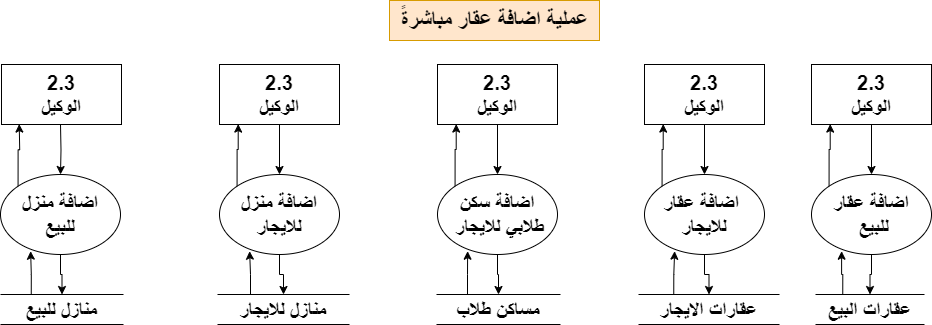

The diagram above was exported from draw.io. Its source (the exported page's mxGraphModel, read from the mxfile embedded in the PNG):
<mxGraphModel dx="880" dy="524" grid="1" gridSize="10" guides="1" tooltips="1" connect="1" arrows="1" fold="1" page="1" pageScale="1" pageWidth="1920" pageHeight="1200" math="0" shadow="0">
  <root>
    <mxCell id="0" />
    <mxCell id="1" parent="0" />
    <mxCell id="tz4gQ_9rWnhE26SaNrGR-1" value="&lt;font size=&quot;1&quot; style=&quot;&quot;&gt;&lt;b style=&quot;font-size: 22px;&quot;&gt;عملية اضافة عقار مباشرةً&lt;/b&gt;&lt;/font&gt;" style="text;html=1;align=center;verticalAlign=middle;resizable=0;points=[];autosize=1;strokeColor=#d79b00;fillColor=#ffe6cc;" parent="1" vertex="1">
      <mxGeometry x="885" y="90" width="210" height="40" as="geometry" />
    </mxCell>
    <mxCell id="tz4gQ_9rWnhE26SaNrGR-2" style="edgeStyle=orthogonalEdgeStyle;rounded=0;orthogonalLoop=1;jettySize=auto;html=1;" parent="1" source="tz4gQ_9rWnhE26SaNrGR-3" target="tz4gQ_9rWnhE26SaNrGR-5" edge="1">
      <mxGeometry relative="1" as="geometry" />
    </mxCell>
    <mxCell id="tz4gQ_9rWnhE26SaNrGR-3" value="&lt;font style=&quot;font-size: 20px;&quot;&gt;&lt;b&gt;2.3&lt;br&gt;الوكيل&lt;/b&gt;&lt;/font&gt;" style="rounded=0;whiteSpace=wrap;html=1;" parent="1" vertex="1">
      <mxGeometry x="1307" y="154" width="120" height="60" as="geometry" />
    </mxCell>
    <mxCell id="tz4gQ_9rWnhE26SaNrGR-4" style="edgeStyle=orthogonalEdgeStyle;rounded=0;orthogonalLoop=1;jettySize=auto;html=1;" parent="1" source="tz4gQ_9rWnhE26SaNrGR-5" target="tz4gQ_9rWnhE26SaNrGR-6" edge="1">
      <mxGeometry relative="1" as="geometry" />
    </mxCell>
    <mxCell id="tz4gQ_9rWnhE26SaNrGR-5" value="&lt;span style=&quot;font-size: 20px;&quot;&gt;&lt;b&gt;اضافة عقار&lt;br&gt;&amp;nbsp;للبيع&lt;/b&gt;&lt;/span&gt;" style="ellipse;whiteSpace=wrap;html=1;" parent="1" vertex="1">
      <mxGeometry x="1307" y="264" width="120" height="80" as="geometry" />
    </mxCell>
    <mxCell id="tz4gQ_9rWnhE26SaNrGR-6" value="&lt;font style=&quot;font-size: 20px;&quot;&gt;&lt;b&gt;عقارات البيع&lt;/b&gt;&lt;/font&gt;" style="shape=partialRectangle;whiteSpace=wrap;html=1;left=0;right=0;fillColor=none;" parent="1" vertex="1">
      <mxGeometry x="1311" y="384" width="109" height="30" as="geometry" />
    </mxCell>
    <mxCell id="tz4gQ_9rWnhE26SaNrGR-7" style="edgeStyle=orthogonalEdgeStyle;rounded=0;orthogonalLoop=1;jettySize=auto;html=1;exitX=0.25;exitY=0;exitDx=0;exitDy=0;entryX=0.251;entryY=0.959;entryDx=0;entryDy=0;entryPerimeter=0;" parent="1" source="tz4gQ_9rWnhE26SaNrGR-6" target="tz4gQ_9rWnhE26SaNrGR-5" edge="1">
      <mxGeometry relative="1" as="geometry" />
    </mxCell>
    <mxCell id="tz4gQ_9rWnhE26SaNrGR-8" style="edgeStyle=orthogonalEdgeStyle;rounded=0;orthogonalLoop=1;jettySize=auto;html=1;exitX=0;exitY=0;exitDx=0;exitDy=0;entryX=0.156;entryY=0.993;entryDx=0;entryDy=0;entryPerimeter=0;" parent="1" source="tz4gQ_9rWnhE26SaNrGR-5" target="tz4gQ_9rWnhE26SaNrGR-3" edge="1">
      <mxGeometry relative="1" as="geometry" />
    </mxCell>
    <mxCell id="tz4gQ_9rWnhE26SaNrGR-9" style="edgeStyle=orthogonalEdgeStyle;rounded=0;orthogonalLoop=1;jettySize=auto;html=1;" parent="1" source="tz4gQ_9rWnhE26SaNrGR-10" target="tz4gQ_9rWnhE26SaNrGR-12" edge="1">
      <mxGeometry relative="1" as="geometry" />
    </mxCell>
    <mxCell id="tz4gQ_9rWnhE26SaNrGR-10" value="&lt;font style=&quot;font-size: 20px;&quot;&gt;&lt;b style=&quot;border-color: var(--border-color);&quot;&gt;2.3&lt;/b&gt;&lt;b&gt;&lt;br&gt;الوكيل&lt;/b&gt;&lt;/font&gt;" style="rounded=0;whiteSpace=wrap;html=1;" parent="1" vertex="1">
      <mxGeometry x="1140" y="154" width="120" height="60" as="geometry" />
    </mxCell>
    <mxCell id="tz4gQ_9rWnhE26SaNrGR-11" style="edgeStyle=orthogonalEdgeStyle;rounded=0;orthogonalLoop=1;jettySize=auto;html=1;" parent="1" source="tz4gQ_9rWnhE26SaNrGR-12" target="tz4gQ_9rWnhE26SaNrGR-13" edge="1">
      <mxGeometry relative="1" as="geometry" />
    </mxCell>
    <mxCell id="tz4gQ_9rWnhE26SaNrGR-12" value="&lt;span style=&quot;font-size: 20px;&quot;&gt;&lt;b&gt;اضافة عقار&amp;nbsp;&lt;br&gt;&lt;/b&gt;&lt;/span&gt;&lt;font style=&quot;font-size: 20px;&quot;&gt;&lt;b&gt;للايجار&lt;/b&gt;&lt;/font&gt;" style="ellipse;whiteSpace=wrap;html=1;" parent="1" vertex="1">
      <mxGeometry x="1140" y="264" width="120" height="80" as="geometry" />
    </mxCell>
    <mxCell id="tz4gQ_9rWnhE26SaNrGR-13" value="&lt;font style=&quot;font-size: 20px;&quot;&gt;&lt;b&gt;عقارات الايجار&lt;/b&gt;&lt;/font&gt;" style="shape=partialRectangle;whiteSpace=wrap;html=1;left=0;right=0;fillColor=none;" parent="1" vertex="1">
      <mxGeometry x="1134" y="384" width="141" height="30" as="geometry" />
    </mxCell>
    <mxCell id="tz4gQ_9rWnhE26SaNrGR-14" style="edgeStyle=orthogonalEdgeStyle;rounded=0;orthogonalLoop=1;jettySize=auto;html=1;exitX=0.25;exitY=0;exitDx=0;exitDy=0;entryX=0.251;entryY=0.959;entryDx=0;entryDy=0;entryPerimeter=0;" parent="1" source="tz4gQ_9rWnhE26SaNrGR-13" target="tz4gQ_9rWnhE26SaNrGR-12" edge="1">
      <mxGeometry relative="1" as="geometry" />
    </mxCell>
    <mxCell id="tz4gQ_9rWnhE26SaNrGR-15" style="edgeStyle=orthogonalEdgeStyle;rounded=0;orthogonalLoop=1;jettySize=auto;html=1;exitX=0;exitY=0;exitDx=0;exitDy=0;entryX=0.156;entryY=0.993;entryDx=0;entryDy=0;entryPerimeter=0;" parent="1" source="tz4gQ_9rWnhE26SaNrGR-12" target="tz4gQ_9rWnhE26SaNrGR-10" edge="1">
      <mxGeometry relative="1" as="geometry" />
    </mxCell>
    <mxCell id="tz4gQ_9rWnhE26SaNrGR-16" style="edgeStyle=orthogonalEdgeStyle;rounded=0;orthogonalLoop=1;jettySize=auto;html=1;" parent="1" source="tz4gQ_9rWnhE26SaNrGR-17" target="tz4gQ_9rWnhE26SaNrGR-19" edge="1">
      <mxGeometry relative="1" as="geometry" />
    </mxCell>
    <mxCell id="tz4gQ_9rWnhE26SaNrGR-17" value="&lt;font style=&quot;font-size: 20px;&quot;&gt;&lt;b&gt;2.3&lt;br&gt;الوكيل&lt;/b&gt;&lt;/font&gt;" style="rounded=0;whiteSpace=wrap;html=1;" parent="1" vertex="1">
      <mxGeometry x="933" y="154" width="120" height="60" as="geometry" />
    </mxCell>
    <mxCell id="tz4gQ_9rWnhE26SaNrGR-18" style="edgeStyle=orthogonalEdgeStyle;rounded=0;orthogonalLoop=1;jettySize=auto;html=1;" parent="1" source="tz4gQ_9rWnhE26SaNrGR-19" target="tz4gQ_9rWnhE26SaNrGR-20" edge="1">
      <mxGeometry relative="1" as="geometry" />
    </mxCell>
    <mxCell id="tz4gQ_9rWnhE26SaNrGR-19" value="&lt;span style=&quot;font-size: 20px;&quot;&gt;&lt;b&gt;اضافة سكن&lt;br&gt;&amp;nbsp;طلابي للايجار&lt;/b&gt;&lt;/span&gt;" style="ellipse;whiteSpace=wrap;html=1;" parent="1" vertex="1">
      <mxGeometry x="933" y="264" width="120" height="80" as="geometry" />
    </mxCell>
    <mxCell id="tz4gQ_9rWnhE26SaNrGR-20" value="&lt;font style=&quot;font-size: 20px;&quot;&gt;&lt;b&gt;مساكن طلاب&lt;/b&gt;&lt;/font&gt;" style="shape=partialRectangle;whiteSpace=wrap;html=1;left=0;right=0;fillColor=none;" parent="1" vertex="1">
      <mxGeometry x="932" y="384" width="124" height="30" as="geometry" />
    </mxCell>
    <mxCell id="tz4gQ_9rWnhE26SaNrGR-21" style="edgeStyle=orthogonalEdgeStyle;rounded=0;orthogonalLoop=1;jettySize=auto;html=1;exitX=0.25;exitY=0;exitDx=0;exitDy=0;entryX=0.251;entryY=0.959;entryDx=0;entryDy=0;entryPerimeter=0;" parent="1" source="tz4gQ_9rWnhE26SaNrGR-20" target="tz4gQ_9rWnhE26SaNrGR-19" edge="1">
      <mxGeometry relative="1" as="geometry" />
    </mxCell>
    <mxCell id="tz4gQ_9rWnhE26SaNrGR-22" style="edgeStyle=orthogonalEdgeStyle;rounded=0;orthogonalLoop=1;jettySize=auto;html=1;exitX=0;exitY=0;exitDx=0;exitDy=0;entryX=0.156;entryY=0.993;entryDx=0;entryDy=0;entryPerimeter=0;" parent="1" source="tz4gQ_9rWnhE26SaNrGR-19" target="tz4gQ_9rWnhE26SaNrGR-17" edge="1">
      <mxGeometry relative="1" as="geometry" />
    </mxCell>
    <mxCell id="tz4gQ_9rWnhE26SaNrGR-23" style="edgeStyle=orthogonalEdgeStyle;rounded=0;orthogonalLoop=1;jettySize=auto;html=1;" parent="1" source="tz4gQ_9rWnhE26SaNrGR-24" target="tz4gQ_9rWnhE26SaNrGR-26" edge="1">
      <mxGeometry relative="1" as="geometry" />
    </mxCell>
    <mxCell id="tz4gQ_9rWnhE26SaNrGR-24" value="&lt;font style=&quot;font-size: 20px;&quot;&gt;&lt;b&gt;2.3&lt;br&gt;الوكيل&lt;/b&gt;&lt;/font&gt;" style="rounded=0;whiteSpace=wrap;html=1;" parent="1" vertex="1">
      <mxGeometry x="715" y="154" width="120" height="60" as="geometry" />
    </mxCell>
    <mxCell id="tz4gQ_9rWnhE26SaNrGR-25" style="edgeStyle=orthogonalEdgeStyle;rounded=0;orthogonalLoop=1;jettySize=auto;html=1;" parent="1" source="tz4gQ_9rWnhE26SaNrGR-26" target="tz4gQ_9rWnhE26SaNrGR-27" edge="1">
      <mxGeometry relative="1" as="geometry" />
    </mxCell>
    <mxCell id="tz4gQ_9rWnhE26SaNrGR-26" value="&lt;span style=&quot;font-size: 20px;&quot;&gt;&lt;b&gt;اضافة منزل&lt;br&gt;&lt;/b&gt;&lt;/span&gt;&lt;font style=&quot;font-size: 20px;&quot;&gt;&lt;b&gt;للايجار&lt;/b&gt;&lt;/font&gt;" style="ellipse;whiteSpace=wrap;html=1;" parent="1" vertex="1">
      <mxGeometry x="715" y="264" width="120" height="80" as="geometry" />
    </mxCell>
    <mxCell id="tz4gQ_9rWnhE26SaNrGR-27" value="&lt;font style=&quot;font-size: 20px;&quot;&gt;&lt;b&gt;منازل للايجار&lt;/b&gt;&lt;/font&gt;" style="shape=partialRectangle;whiteSpace=wrap;html=1;left=0;right=0;fillColor=none;" parent="1" vertex="1">
      <mxGeometry x="713" y="384" width="132" height="30" as="geometry" />
    </mxCell>
    <mxCell id="tz4gQ_9rWnhE26SaNrGR-28" style="edgeStyle=orthogonalEdgeStyle;rounded=0;orthogonalLoop=1;jettySize=auto;html=1;exitX=0.25;exitY=0;exitDx=0;exitDy=0;entryX=0.251;entryY=0.959;entryDx=0;entryDy=0;entryPerimeter=0;" parent="1" source="tz4gQ_9rWnhE26SaNrGR-27" target="tz4gQ_9rWnhE26SaNrGR-26" edge="1">
      <mxGeometry relative="1" as="geometry" />
    </mxCell>
    <mxCell id="tz4gQ_9rWnhE26SaNrGR-29" style="edgeStyle=orthogonalEdgeStyle;rounded=0;orthogonalLoop=1;jettySize=auto;html=1;exitX=0;exitY=0;exitDx=0;exitDy=0;entryX=0.156;entryY=0.993;entryDx=0;entryDy=0;entryPerimeter=0;" parent="1" source="tz4gQ_9rWnhE26SaNrGR-26" target="tz4gQ_9rWnhE26SaNrGR-24" edge="1">
      <mxGeometry relative="1" as="geometry" />
    </mxCell>
    <mxCell id="tz4gQ_9rWnhE26SaNrGR-30" style="edgeStyle=orthogonalEdgeStyle;rounded=0;orthogonalLoop=1;jettySize=auto;html=1;" parent="1" target="tz4gQ_9rWnhE26SaNrGR-33" edge="1">
      <mxGeometry relative="1" as="geometry">
        <mxPoint x="556" y="214" as="sourcePoint" />
      </mxGeometry>
    </mxCell>
    <mxCell id="tz4gQ_9rWnhE26SaNrGR-31" value="&lt;font style=&quot;font-size: 20px;&quot;&gt;&lt;b&gt;2.3&lt;br&gt;الوكيل&lt;/b&gt;&lt;/font&gt;" style="rounded=0;whiteSpace=wrap;html=1;" parent="1" vertex="1">
      <mxGeometry x="497" y="154" width="120" height="60" as="geometry" />
    </mxCell>
    <mxCell id="tz4gQ_9rWnhE26SaNrGR-32" style="edgeStyle=orthogonalEdgeStyle;rounded=0;orthogonalLoop=1;jettySize=auto;html=1;" parent="1" source="tz4gQ_9rWnhE26SaNrGR-33" target="tz4gQ_9rWnhE26SaNrGR-34" edge="1">
      <mxGeometry relative="1" as="geometry" />
    </mxCell>
    <mxCell id="tz4gQ_9rWnhE26SaNrGR-33" value="&lt;span style=&quot;font-size: 20px;&quot;&gt;&lt;b&gt;اضافة منزل&lt;br&gt;&lt;/b&gt;&lt;/span&gt;&lt;font style=&quot;font-size: 20px;&quot;&gt;&lt;b&gt;للبيع&lt;/b&gt;&lt;/font&gt;" style="ellipse;whiteSpace=wrap;html=1;" parent="1" vertex="1">
      <mxGeometry x="496" y="264" width="120" height="80" as="geometry" />
    </mxCell>
    <mxCell id="tz4gQ_9rWnhE26SaNrGR-34" value="&lt;font style=&quot;font-size: 20px;&quot;&gt;&lt;b&gt;منازل للبيع&lt;/b&gt;&lt;/font&gt;" style="shape=partialRectangle;whiteSpace=wrap;html=1;left=0;right=0;fillColor=none;" parent="1" vertex="1">
      <mxGeometry x="496" y="384" width="123" height="30" as="geometry" />
    </mxCell>
    <mxCell id="tz4gQ_9rWnhE26SaNrGR-35" style="edgeStyle=orthogonalEdgeStyle;rounded=0;orthogonalLoop=1;jettySize=auto;html=1;exitX=0.25;exitY=0;exitDx=0;exitDy=0;entryX=0.251;entryY=0.959;entryDx=0;entryDy=0;entryPerimeter=0;" parent="1" source="tz4gQ_9rWnhE26SaNrGR-34" target="tz4gQ_9rWnhE26SaNrGR-33" edge="1">
      <mxGeometry relative="1" as="geometry" />
    </mxCell>
    <mxCell id="tz4gQ_9rWnhE26SaNrGR-36" style="edgeStyle=orthogonalEdgeStyle;rounded=0;orthogonalLoop=1;jettySize=auto;html=1;exitX=0;exitY=0;exitDx=0;exitDy=0;entryX=0.156;entryY=0.993;entryDx=0;entryDy=0;entryPerimeter=0;" parent="1" source="tz4gQ_9rWnhE26SaNrGR-33" edge="1">
      <mxGeometry relative="1" as="geometry">
        <mxPoint x="514.72" y="213.58000000000015" as="targetPoint" />
      </mxGeometry>
    </mxCell>
  </root>
</mxGraphModel>